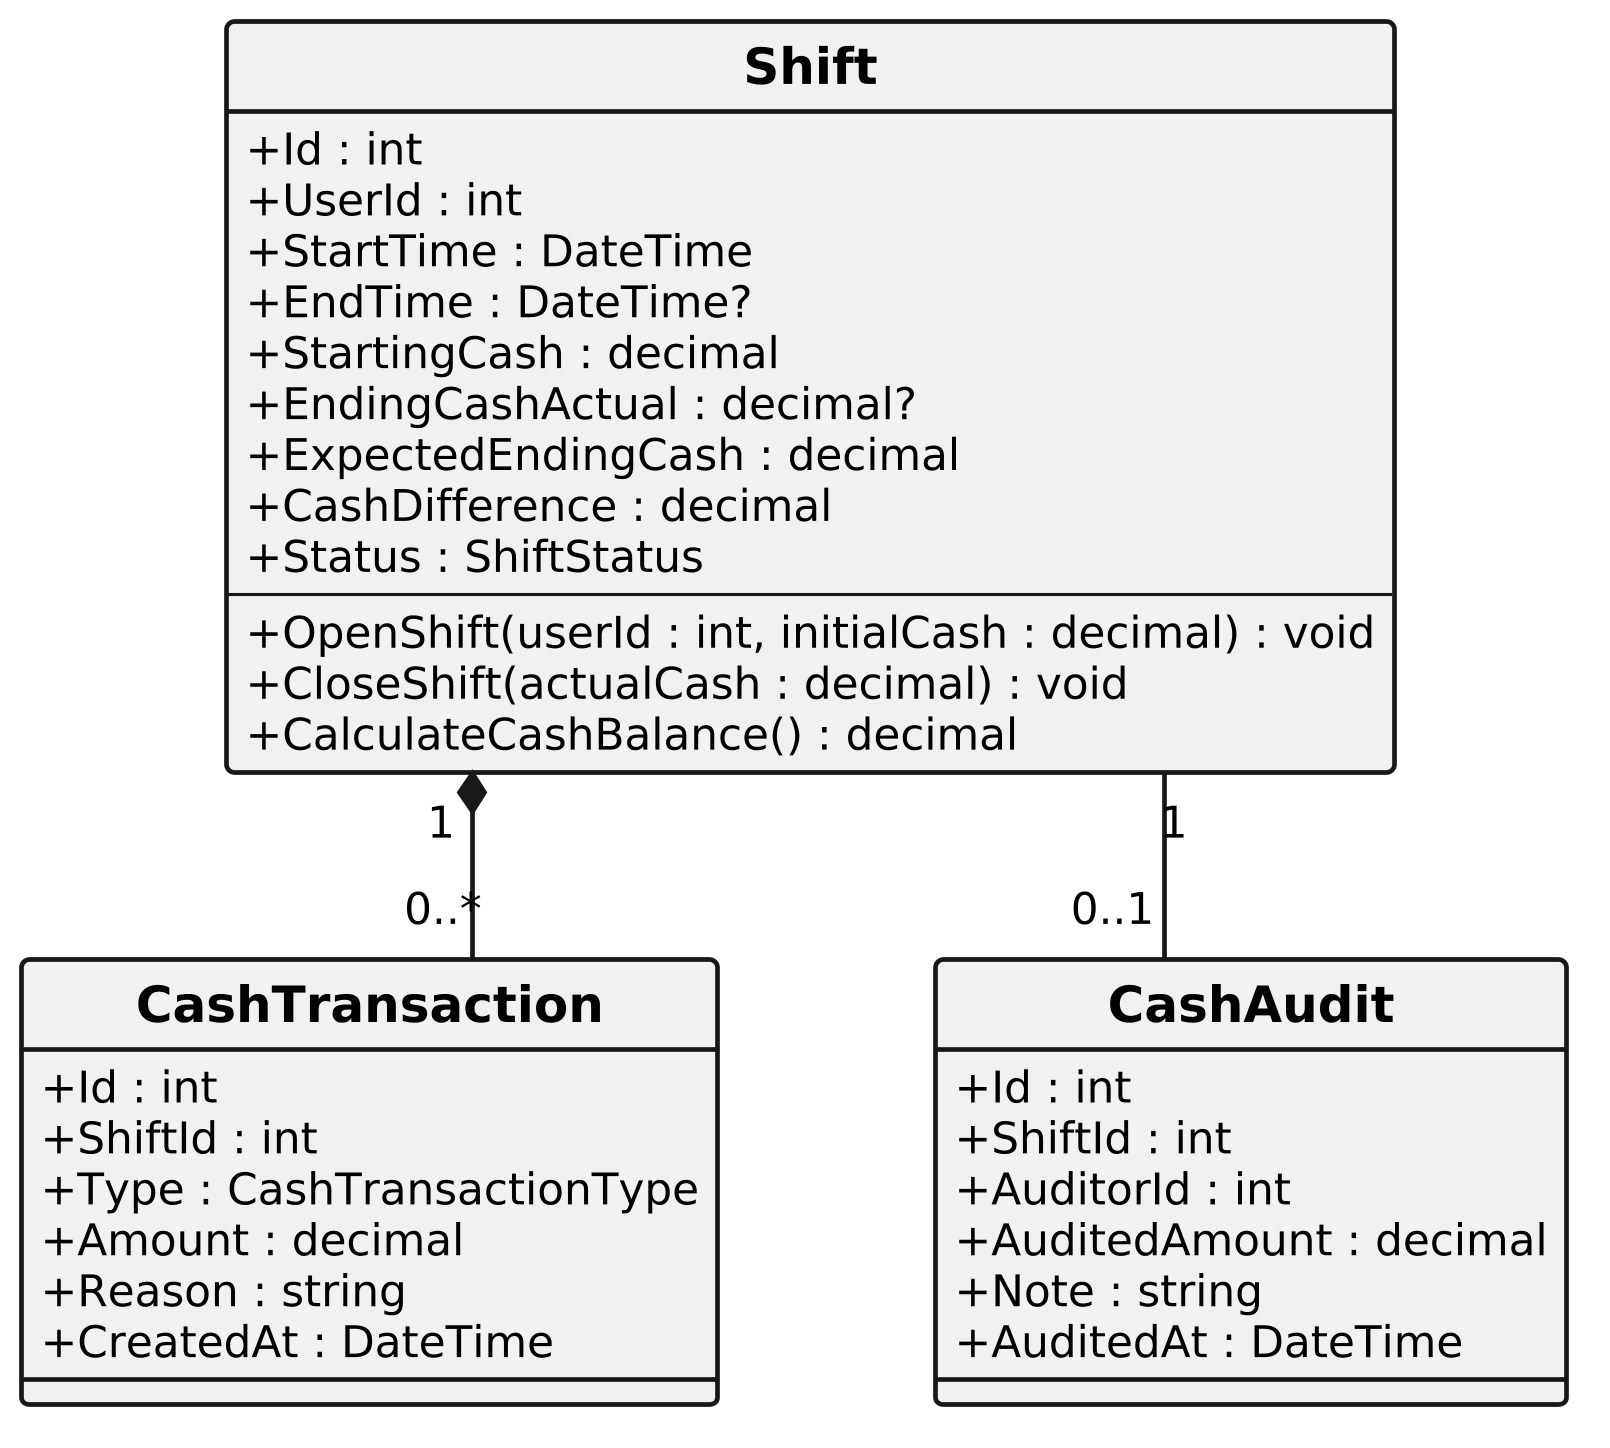

The diagram above was rendered by PlantUML. Its source (embedded in the PNG):
@startuml
skinparam monochrome true
skinparam shadowing false
skinparam defaultFontName Arial
skinparam defaultFontSize 14
skinparam defaultFontStyle normal

skinparam classFontSize 16
skinparam classFontStyle bold
skinparam classAttributeIconSize 0
skinparam classBorderThickness 1.5
skinparam arrowThickness 1.5
skinparam linetype ortho
skinparam dpi 300

skinparam nodesep 70
skinparam ranksep 60

hide circle

class Shift {
  + Id : int
  + UserId : int
  + StartTime : DateTime
  + EndTime : DateTime?
  + StartingCash : decimal
  + EndingCashActual : decimal?
  + ExpectedEndingCash : decimal
  + CashDifference : decimal
  + Status : ShiftStatus
  --
  + OpenShift(userId : int, initialCash : decimal) : void
  + CloseShift(actualCash : decimal) : void
  + CalculateCashBalance() : decimal
}

class CashTransaction {
  + Id : int
  + ShiftId : int
  + Type : CashTransactionType
  + Amount : decimal
  + Reason : string
  + CreatedAt : DateTime
}

class CashAudit {
  + Id : int
  + ShiftId : int
  + AuditorId : int
  + AuditedAmount : decimal
  + Note : string
  + AuditedAt : DateTime
}

Shift "1" *-- "0..*" CashTransaction
Shift "1" -- "0..1" CashAudit
@enduml